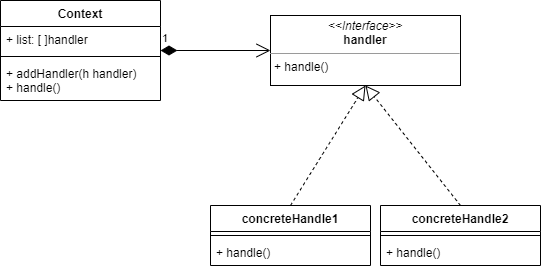

The diagram above was exported from draw.io. Its source (the exported page's mxGraphModel, read from the mxfile embedded in the PNG):
<mxGraphModel dx="1082" dy="790" grid="1" gridSize="10" guides="1" tooltips="1" connect="1" arrows="1" fold="1" page="1" pageScale="1" pageWidth="827" pageHeight="1169" math="0" shadow="0">
  <root>
    <mxCell id="0" />
    <mxCell id="1" parent="0" />
    <mxCell id="2" value="&lt;p style=&quot;margin: 0px ; margin-top: 4px ; text-align: center&quot;&gt;&lt;i&gt;&amp;lt;&amp;lt;Interface&amp;gt;&amp;gt;&lt;/i&gt;&lt;br&gt;&lt;b&gt;handler&lt;/b&gt;&lt;/p&gt;&lt;hr size=&quot;1&quot;&gt;&lt;p style=&quot;margin: 0px ; margin-left: 4px&quot;&gt;+ handle()&lt;/p&gt;" style="verticalAlign=top;align=left;overflow=fill;fontSize=12;fontFamily=Helvetica;html=1;" vertex="1" parent="1">
      <mxGeometry x="410" y="200" width="190" height="70" as="geometry" />
    </mxCell>
    <mxCell id="7" value="Context" style="swimlane;fontStyle=1;align=center;verticalAlign=top;childLayout=stackLayout;horizontal=1;startSize=26;horizontalStack=0;resizeParent=1;resizeParentMax=0;resizeLast=0;collapsible=1;marginBottom=0;" vertex="1" parent="1">
      <mxGeometry x="140" y="185" width="160" height="100" as="geometry" />
    </mxCell>
    <mxCell id="8" value="+ list: [ ]handler" style="text;strokeColor=none;fillColor=none;align=left;verticalAlign=top;spacingLeft=4;spacingRight=4;overflow=hidden;rotatable=0;points=[[0,0.5],[1,0.5]];portConstraint=eastwest;" vertex="1" parent="7">
      <mxGeometry y="26" width="160" height="26" as="geometry" />
    </mxCell>
    <mxCell id="9" value="" style="line;strokeWidth=1;fillColor=none;align=left;verticalAlign=middle;spacingTop=-1;spacingLeft=3;spacingRight=3;rotatable=0;labelPosition=right;points=[];portConstraint=eastwest;" vertex="1" parent="7">
      <mxGeometry y="52" width="160" height="8" as="geometry" />
    </mxCell>
    <mxCell id="10" value="+ addHandler(h handler)&#10;+ handle()" style="text;strokeColor=none;fillColor=none;align=left;verticalAlign=top;spacingLeft=4;spacingRight=4;overflow=hidden;rotatable=0;points=[[0,0.5],[1,0.5]];portConstraint=eastwest;" vertex="1" parent="7">
      <mxGeometry y="60" width="160" height="40" as="geometry" />
    </mxCell>
    <mxCell id="11" value="concreteHandle2" style="swimlane;fontStyle=1;align=center;verticalAlign=top;childLayout=stackLayout;horizontal=1;startSize=26;horizontalStack=0;resizeParent=1;resizeParentMax=0;resizeLast=0;collapsible=1;marginBottom=0;" vertex="1" parent="1">
      <mxGeometry x="520" y="390" width="160" height="60" as="geometry" />
    </mxCell>
    <mxCell id="13" value="" style="line;strokeWidth=1;fillColor=none;align=left;verticalAlign=middle;spacingTop=-1;spacingLeft=3;spacingRight=3;rotatable=0;labelPosition=right;points=[];portConstraint=eastwest;" vertex="1" parent="11">
      <mxGeometry y="26" width="160" height="8" as="geometry" />
    </mxCell>
    <mxCell id="14" value="+ handle()" style="text;strokeColor=none;fillColor=none;align=left;verticalAlign=top;spacingLeft=4;spacingRight=4;overflow=hidden;rotatable=0;points=[[0,0.5],[1,0.5]];portConstraint=eastwest;" vertex="1" parent="11">
      <mxGeometry y="34" width="160" height="26" as="geometry" />
    </mxCell>
    <mxCell id="15" value="concreteHandle1" style="swimlane;fontStyle=1;align=center;verticalAlign=top;childLayout=stackLayout;horizontal=1;startSize=26;horizontalStack=0;resizeParent=1;resizeParentMax=0;resizeLast=0;collapsible=1;marginBottom=0;" vertex="1" parent="1">
      <mxGeometry x="350" y="390" width="160" height="60" as="geometry" />
    </mxCell>
    <mxCell id="16" value="" style="line;strokeWidth=1;fillColor=none;align=left;verticalAlign=middle;spacingTop=-1;spacingLeft=3;spacingRight=3;rotatable=0;labelPosition=right;points=[];portConstraint=eastwest;" vertex="1" parent="15">
      <mxGeometry y="26" width="160" height="8" as="geometry" />
    </mxCell>
    <mxCell id="17" value="+ handle()" style="text;strokeColor=none;fillColor=none;align=left;verticalAlign=top;spacingLeft=4;spacingRight=4;overflow=hidden;rotatable=0;points=[[0,0.5],[1,0.5]];portConstraint=eastwest;" vertex="1" parent="15">
      <mxGeometry y="34" width="160" height="26" as="geometry" />
    </mxCell>
    <mxCell id="18" value="" style="endArrow=block;dashed=1;endFill=0;endSize=12;html=1;entryX=0.5;entryY=1;entryDx=0;entryDy=0;exitX=0.5;exitY=0;exitDx=0;exitDy=0;" edge="1" parent="1" source="15" target="2">
      <mxGeometry width="160" relative="1" as="geometry">
        <mxPoint x="410" y="400" as="sourcePoint" />
        <mxPoint x="570" y="400" as="targetPoint" />
      </mxGeometry>
    </mxCell>
    <mxCell id="19" value="" style="endArrow=block;dashed=1;endFill=0;endSize=12;html=1;exitX=0.5;exitY=0;exitDx=0;exitDy=0;entryX=0.5;entryY=1;entryDx=0;entryDy=0;" edge="1" parent="1" source="11" target="2">
      <mxGeometry width="160" relative="1" as="geometry">
        <mxPoint x="410" y="400" as="sourcePoint" />
        <mxPoint x="510" y="270" as="targetPoint" />
      </mxGeometry>
    </mxCell>
    <mxCell id="20" value="1" style="endArrow=open;html=1;endSize=12;startArrow=diamondThin;startSize=14;startFill=1;edgeStyle=orthogonalEdgeStyle;align=left;verticalAlign=bottom;entryX=0;entryY=0.5;entryDx=0;entryDy=0;" edge="1" parent="1" source="7" target="2">
      <mxGeometry x="-1" y="3" relative="1" as="geometry">
        <mxPoint x="410" y="400" as="sourcePoint" />
        <mxPoint x="570" y="400" as="targetPoint" />
      </mxGeometry>
    </mxCell>
  </root>
</mxGraphModel>